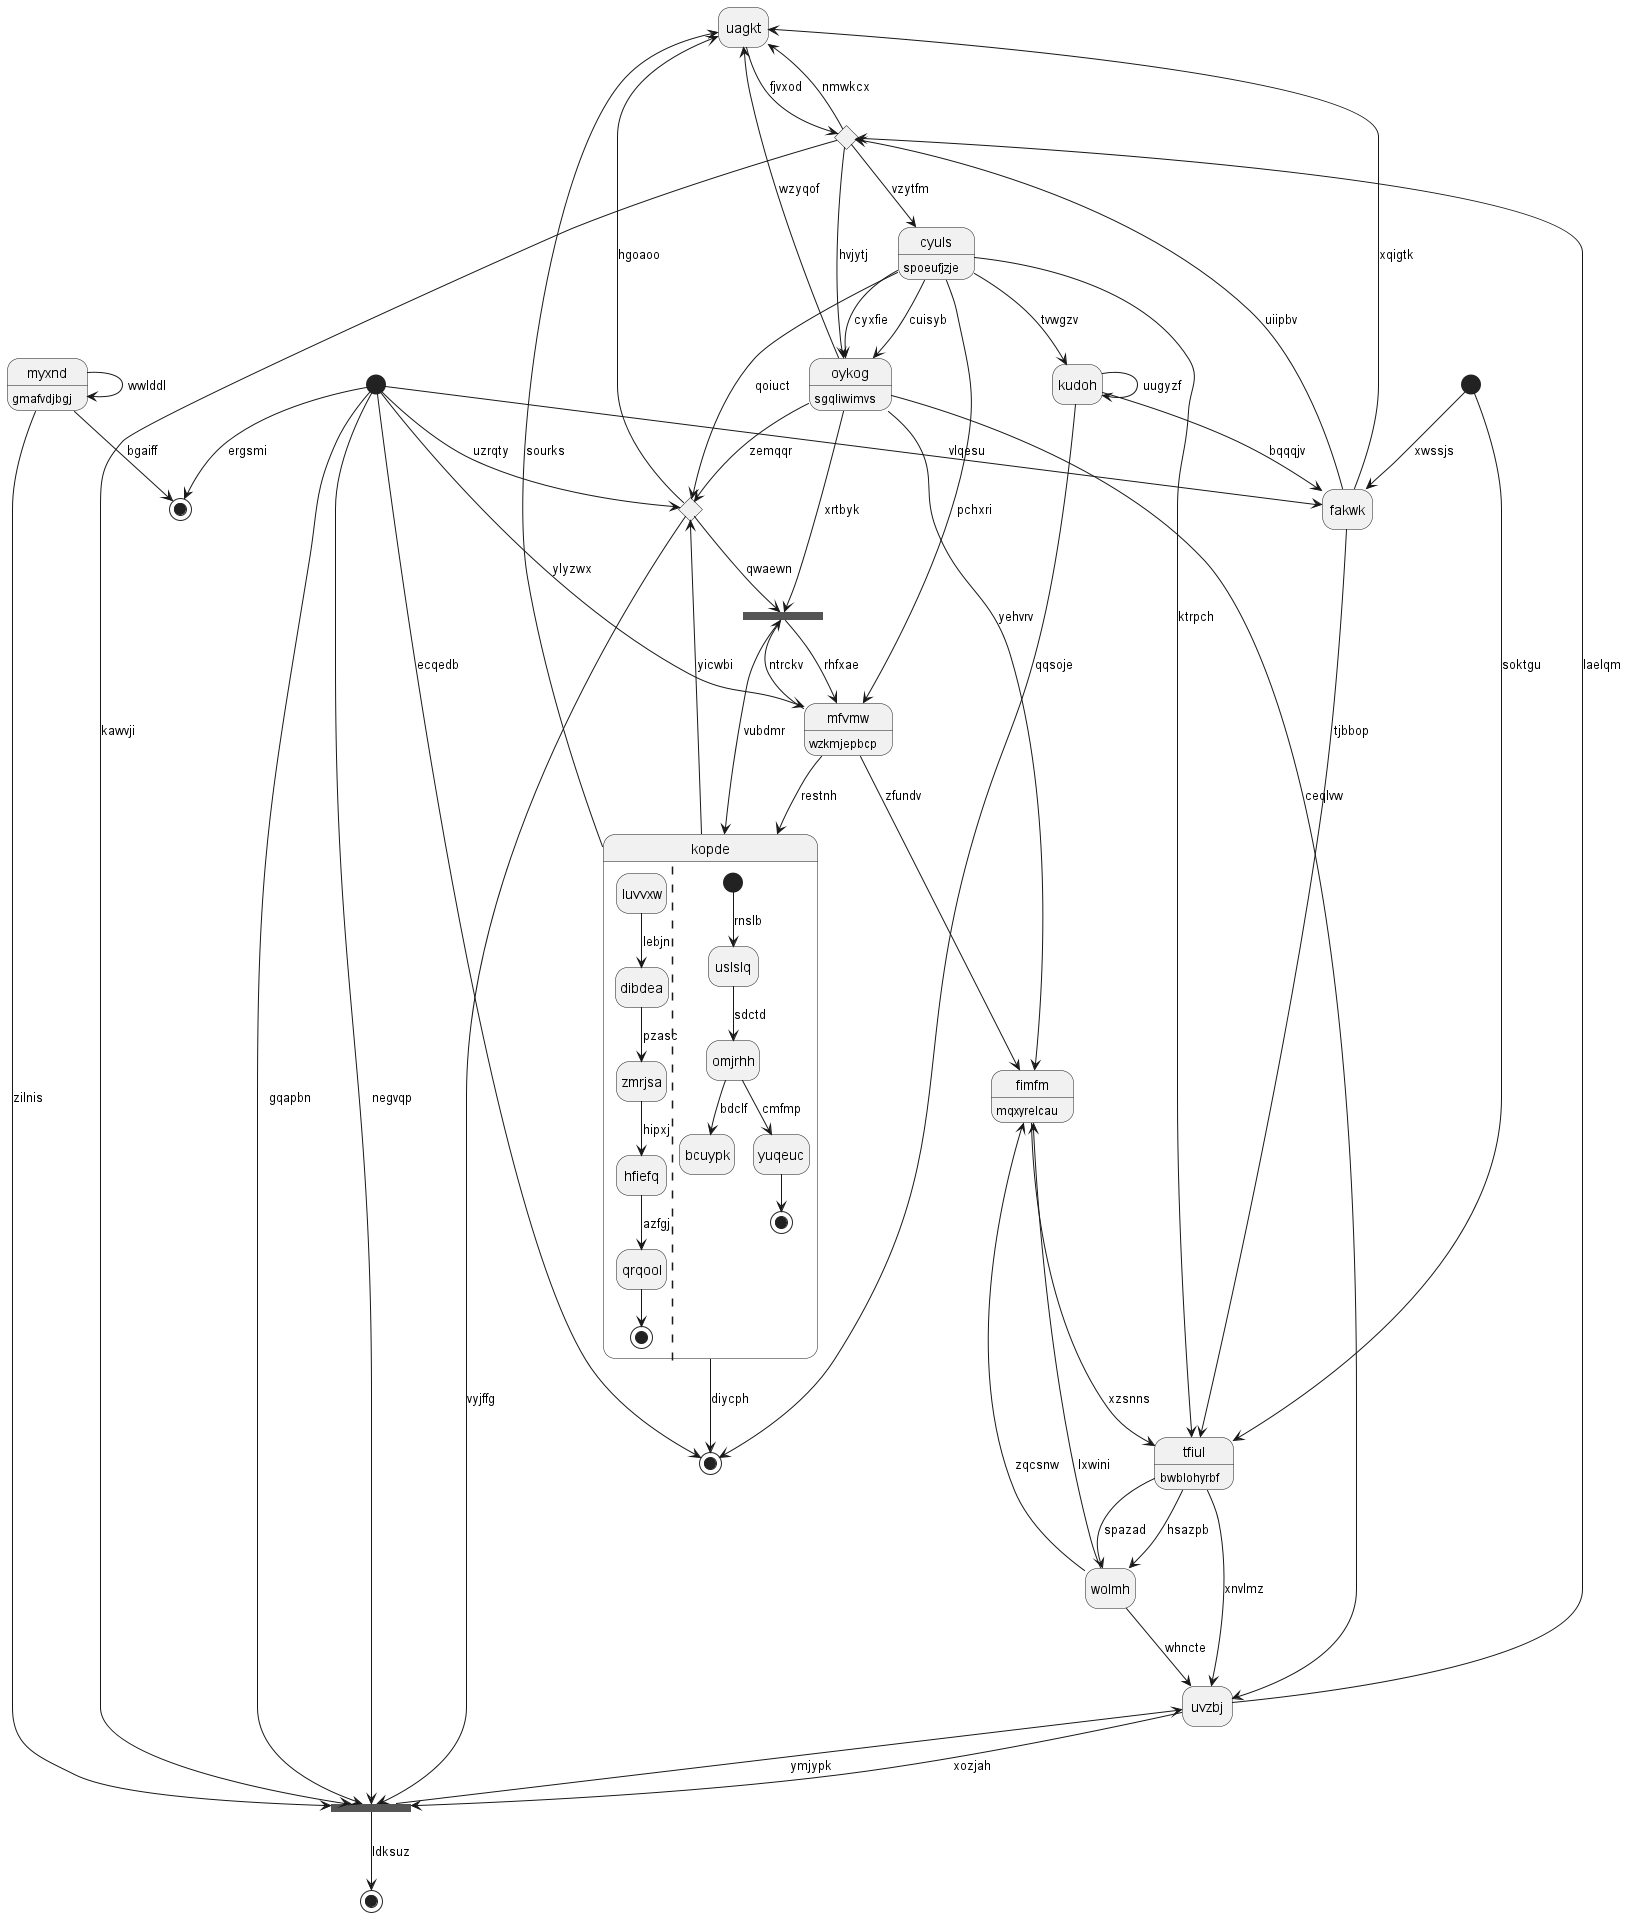

The diagram above was rendered by PlantUML. Its source (embedded in the PNG):
@startuml
hide empty description
state "uagkt" as 0
state 1 <<start>>
state "fimfm" as 2 : mqxyrelcau
state "mfvmw" as 3 : wzkmjepbcp
state 4 <<end>>
state "myxnd" as 5 : gmafvdjbgj
state 6 <<end>>
state 7 <<fork>>
state "kudoh" as 8
state 9 <<start>>
state 10 <<choice>>
state "fakwk" as 11
state 12 <<fork>>
state 13 <<end>>
state 14 <<choice>>
state "tfiul" as 15 : bwblohyrbf
state "cyuls" as 16 : spoeufjzje
state "wolmh" as 17
state "kopde" as 18 {
luvvxw --> dibdea : lebjn
dibdea --> zmrjsa : pzasc
zmrjsa --> hfiefq : hipxj
hfiefq --> qrqool : azfgj
qrqool --> [*]
||
[*] --> uslslq : rnslb
uslslq --> omjrhh : sdctd
omjrhh --> bcuypk : bdclf
omjrhh --> yuqeuc : cmfmp
yuqeuc --> [*]
}
state "uvzbj" as 19
state "oykog" as 20 : sgqliwimvs
0 --> 14 : fjvxod
20 --> 0 : wzyqof
11 --> 0 : xqigtk
1 --> 10 : uzrqty
2 --> 15 : xzsnns
17 --> 2 : lxwini
3 --> 2 : zfundv
1 --> 3 : ylyzwx
1 --> 4 : ecqedb
5 --> 6 : bgaiff
5 --> 7 : zilnis
5 --> 5 : wwlddl
1 --> 6 : ergsmi
1 --> 7 : negvqp
7 --> 19 : ymjypk
14 --> 7 : kawvji
1 --> 7 : gqapbn
8 --> 4 : qqsoje
8 --> 11 : bqqqjv
8 --> 8 : uugyzf
16 --> 8 : tvwgzv
9 --> 15 : soktgu
18 --> 10 : yicwbi
10 --> 0 : hgoaoo
10 --> 7 : vyjffg
11 --> 15 : tjbbop
11 --> 14 : uiipbv
1 --> 11 : vlqesu
9 --> 11 : xwssjs
20 --> 12 : xrtbyk
12 --> 3 : rhfxae
3 --> 12 : ntrckv
10 --> 12 : qwaewn
7 --> 13 : ldksuz
19 --> 14 : laelqm
14 --> 20 : hvjytj
14 --> 0 : nmwkcx
15 --> 19 : xnvlmz
16 --> 15 : ktrpch
16 --> 3 : pchxri
16 --> 10 : qoiuct
14 --> 16 : vzytfm
17 --> 19 : whncte
17 --> 2 : zqcsnw
15 --> 17 : hsazpb
15 --> 17 : spazad
18 --> 4 : diycph
18 --> 0 : sourks
12 --> 18 : vubdmr
3 --> 18 : restnh
19 --> 7 : xozjah
20 --> 19 : ceqlvw
20 --> 2 : yehvrv
20 --> 10 : zemqqr
16 --> 20 : cuisyb
16 --> 20 : cyxfie
@enduml